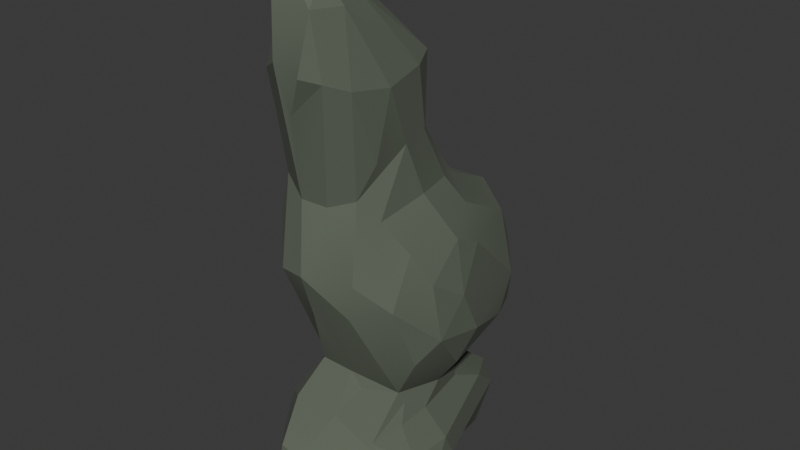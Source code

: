 # Source: Stonepillar.blend  (saved by Blender 4.3.34; exported with 4.5.12 LTS)
import bpy
from mathutils import Matrix  # noqa: F401  (used for matrix-valued properties, if any)

bpy.ops.wm.read_factory_settings(use_empty=True)
scene = bpy.context.scene
scene.name = 'Scene'

# ---- collections
col_collection = bpy.data.collections.new('Collection'); scene.collection.children.link(col_collection)

# ---- materials (node trees are filled in below, after node groups)
mat_material_001 = bpy.data.materials.new('Material.001')

# ---- node groups
ng_smooth_by_angle = bpy.data.node_groups.new('Smooth by Angle', 'GeometryNodeTree')
_s = ng_smooth_by_angle.interface.new_socket(name='Mesh', in_out='OUTPUT', socket_type='NodeSocketGeometry')
_s = ng_smooth_by_angle.interface.new_socket(name='Mesh', in_out='INPUT', socket_type='NodeSocketGeometry')
_s = ng_smooth_by_angle.interface.new_socket(name='Angle', in_out='INPUT', socket_type='NodeSocketFloat')
_s.subtype = 'ANGLE'
_s.default_value = 0.5236
_s.min_value = 0.0
_s.max_value = 3.142
_s.description = 'Maximum face angle for smooth edges'
_s = ng_smooth_by_angle.interface.new_socket(name='Ignore Sharpness', in_out='INPUT', socket_type='NodeSocketBool')
_s.force_non_field = True
ng_smooth_by_angle.description = 'Set the sharpness of mesh edges based on the angle between the neighboring faces'
ng_smooth_by_angle.is_modifier = True
_N = ng_smooth_by_angle.nodes; _L = ng_smooth_by_angle.links
n0 = _N.new('GeometryNodeSetShadeSmooth'); n0.name = 'Set Shade Smooth'; n0.location = (120, -80)
n0.domain = 'EDGE'
n1 = _N.new('GeometryNodeSetShadeSmooth'); n1.name = 'Set Shade Smooth.001'; n1.location = (300, -80)
n2 = _N.new('NodeGroupOutput'); n2.name = 'Group Output'; n2.location = (480, -80)
n3 = _N.new('GeometryNodeInputMeshEdgeAngle'); n3.name = 'Edge Angle'; n3.location = (-440, -240)
n4 = _N.new('NodeGroupInput'); n4.name = 'Group Input'; n4.location = (-80, -80)
n5 = _N.new('GeometryNodeInputEdgeSmooth'); n5.name = 'Is Edge Smooth'; n5.location = (-260, -120)
n6 = _N.new('GeometryNodeInputShadeSmooth'); n6.name = 'Is Shade Smooth'; n6.location = (-440, -397)
n7 = _N.new('FunctionNodeCompare'); n7.name = 'Compare'; n7.location = (-260, -260)
n7.operation = 'LESS_EQUAL'
n7.inputs[6].default_value = (0.0, 0.0, 0.0, 0.0)
n7.inputs[7].default_value = (0.0, 0.0, 0.0, 0.0)
n8 = _N.new('FunctionNodeBooleanMath'); n8.name = 'Boolean Math.001'; n8.location = (-80, -260)
n9 = _N.new('NodeGroupInput'); n9.name = 'Group Input.001'; n9.location = (-440, -329)
n10 = _N.new('NodeGroupInput'); n10.name = 'Group Input.002'; n10.location = (-259, -189)
n11 = _N.new('FunctionNodeBooleanMath'); n11.name = 'Boolean Math'; n11.location = (-80, -149)
n11.operation = 'OR'
n12 = _N.new('FunctionNodeBooleanMath'); n12.name = 'Boolean Math.002'; n12.location = (-260, -380)
n12.operation = 'OR'
n13 = _N.new('NodeGroupInput'); n13.name = 'Group Input.003'; n13.location = (-440, -460)
_L.new(n3.outputs[0], n7.inputs[0])
_L.new(n1.outputs[0], n2.inputs[0])
_L.new(n9.outputs[1], n7.inputs[1])
_L.new(n7.outputs[0], n8.inputs[0])
_L.new(n4.outputs[0], n0.inputs[0])
_L.new(n0.outputs[0], n1.inputs[0])
_L.new(n8.outputs[0], n0.inputs[2])
_L.new(n10.outputs[2], n11.inputs[1])
_L.new(n5.outputs[0], n11.inputs[0])
_L.new(n11.outputs[0], n0.inputs[1])
_L.new(n13.outputs[2], n12.inputs[1])
_L.new(n6.outputs[0], n12.inputs[0])
_L.new(n12.outputs[0], n8.inputs[1])
n2.is_active_output = True

# ---- material node trees
mat_material_001.use_nodes = True; mat_material_001.node_tree.nodes.clear()
_N = mat_material_001.node_tree.nodes; _L = mat_material_001.node_tree.links
n0 = _N.new('ShaderNodeBsdfPrincipled'); n0.name = 'Principled BSDF'; n0.location = (10, 300)
n0.inputs[0].default_value = (0.1135, 0.1344, 0.09949, 1.0)
n0.inputs[2].default_value = 1.0
n1 = _N.new('ShaderNodeOutputMaterial'); n1.name = 'Material Output'; n1.location = (300, 300)
_L.new(n0.outputs[0], n1.inputs[0])
n1.is_active_output = True

# ---- world
world_world = bpy.data.worlds.new('World'); scene.world = world_world
world_world.use_nodes = True; world_world.node_tree.nodes.clear()
_N = world_world.node_tree.nodes; _L = world_world.node_tree.links
n0 = _N.new('ShaderNodeOutputWorld'); n0.name = 'World Output'; n0.location = (300, 300)
n1 = _N.new('ShaderNodeBackground'); n1.name = 'Background'; n1.location = (10, 300)
n1.inputs[0].default_value = (0.05088, 0.05088, 0.05088, 1.0)
_L.new(n1.outputs[0], n0.inputs[0])
n0.is_active_output = True
world_world.color = (0.05088, 0.05088, 0.05088)
world_world.sun_shadow_jitter_overblur = 0.0

# ---- meshes
me_cube_001 = bpy.data.meshes.new('Cube.001')
me_cube_001.from_pydata([(-0.8379, -0.5955, 0.2102), (-0.2107, -0.8956, -0.1804), (0.119, -1.03, -0.09958), (-0.6617, 0.4601, -0.6923), (-0.442, 0.3468, -0.7724), (0.1669, 0.3706, -0.9218), (-0.7891, -0.9666, 0.7898), (-0.8668, -0.793, 1.577), (-1.091, -0.2603, 0.7916), (-1.01, -0.09732, 1.19), (-1.19, -0.05543, 3.147), (-0.9321, -0.7316, 4.78), (-1.262, -0.3771, 5.931), (-1.323, 0.1115, 4.118), (-1.249, 0.2796, 5.749), (-1.15, -0.3551, 3.903), (-0.9853, -0.7632, 6.111), (-1.036, -0.3145, 7.171), (-0.9976, 0.02356, 6.899), (-0.9395, -0.5939, 7.232), (-0.9493, -0.3833, 8.935), (-0.8839, -0.6712, 9.513), (-0.8272, -0.04738, 8.458), (-0.2967, -1.166, 0.2401), (-0.3673, -0.9836, 1.979), (-0.1678, -1.336, 0.776), (-0.09764, -1.324, 1.293), (-0.3985, -0.6278, 2.497), (0.2323, -0.6199, 2.457), (-0.4765, -1.03, 5.227), (0.05679, -1.09, 5.31), (-0.2028, -0.9137, 6.823), (-0.6653, -0.8242, 7.169), (-0.6693, -0.9156, 8.554), (-0.6826, -0.9865, 9.549), (-0.1831, -1.155, 9.897), (-0.5552, -0.9022, 10.61), (-0.6237, -0.8395, 11.59), (-0.3314, -1.061, 11.39), (-0.3893, -0.846, 11.8), (-0.1241, -0.9924, 11.66), (-0.7295, -0.5445, 1.919), (-0.7359, -0.4405, 2.246), (-0.7513, 0.09597, 1.837), (-0.01222, -0.9244, 4.145), (-0.6567, -0.1414, 9.881), (-0.5187, -0.5432, 10.84), (-0.1763, -0.3217, 10.97), (-0.2682, -0.653, 11.67), (-1.018, 0.6306, 0.3959), (-0.9578, 0.2591, -0.08063), (-0.7993, 0.803, -0.4718), (-0.8136, 1.024, -0.06956), (-0.1346, 0.6903, -0.9724), (-0.469, 0.916, -0.7273), (-0.459, 1.176, 0.4011), (-0.1747, 1.243, -0.3623), (-0.7109, 0.3084, 1.749), (-0.7875, 0.9459, 0.6339), (-1.064, 0.4032, 2.695), (-1.119, 0.6453, 3.142), (-0.6728, 1.071, 2.613), (-1.22, 0.5266, 4.612), (-0.5309, 0.361, 6.716), (-0.8429, 1.126, 3.846), (-0.563, 0.6252, 1.549), (-0.3122, 0.9066, 1.88), (-0.6144, 0.2064, 7.598), (0.01227, 0.578, 6.528), (-0.1168, 0.2872, 7.68), (0.2866, 0.2559, 9.457), (-0.2575, 0.1734, 9.679), (-0.1273, 0.034, 10.23), (-0.358, 0.771, 1.399), (0.1888, 0.8211, 1.508), (0.1746, 0.8838, 1.017), (-0.2281, 1.246, 2.289), (-0.4823, 1.315, 3.033), (-0.05265, 1.382, 4.799), (-0.6665, 1.174, 4.886), (-0.4622, 1.123, 5.477), (-0.2199, 0.7679, 6.126), (0.2056, 1.246, 5.491), (0.8379, -0.4569, -0.4307), (1.339, -0.8595, 0.2443), (0.9311, 0.09415, -0.5725), (1.484, -0.2852, -0.2273), (1.375, -0.616, -0.1951), (1.6, -0.05111, 0.2043), (1.719, -0.3493, 0.308), (0.3132, -1.181, 0.2163), (0.2788, -1.324, 1.144), (0.4716, -0.9696, 1.902), (0.6635, -0.8673, 4.301), (0.7826, -0.8857, 5.17), (0.249, -0.8669, 6.761), (-0.03641, -1.068, 8.797), (0.5688, -1.038, 9.578), (0.5924, -0.7119, 6.873), (0.2824, -1.146, 9.681), (0.7689, -0.838, 9.356), (0.5864, -0.7952, 10.95), (0.4017, -1.057, 10.97), (0.2931, -0.8578, 11.56), (0.4936, -0.6417, 2.188), (0.8744, -0.3777, 1.894), (0.9385, -0.6054, 2.804), (0.8313, -0.2515, 7.834), (0.7678, -0.5678, 7.642), (0.1989, -0.3491, 10.97), (0.4301, -0.558, 11.08), (1.544, -0.7613, 0.5112), (1.031, -0.818, 1.231), (1.576, -0.5862, 0.788), (1.069, -0.1198, 1.236), (1.109, -0.4703, 1.283), (1.574, -0.1406, 0.7295), (0.9546, -0.3361, 1.621), (0.9407, 0.1465, 1.561), (1.346, 0.1461, 2.286), (1.308, -0.4142, 2.91), (1.241, -0.6649, 4.494), (1.559, -0.2224, 3.427), (1.486, -0.2991, 4.867), (1.225, -0.4329, 5.648), (1.387, 0.08552, 5.532), (0.8349, -0.5668, 6.362), (0.9225, -0.08299, 6.597), (0.9124, -0.4816, 9.23), (0.8087, -0.07798, 9.396), (1.606, 0.04644, 4.297), (0.3535, 1.015, -0.8926), (0.3871, 1.238, 0.386), (0.6601, 1.198, -0.08998), (0.5806, 0.5559, -0.9691), (0.712, 0.9121, -0.8976), (1.108, 0.4296, -0.2998), (0.735, 0.5374, 1.484), (0.7413, 0.5278, 1.048), (0.7456, 0.3057, 6.581), (0.4516, 0.5948, 6.307), (0.6873, 0.07154, 7.826), (0.3985, 0.2323, 7.744), (0.5878, 0.1527, 9.522), (0.5687, 1.062, 2.072), (0.2567, 1.431, 2.758), (0.7391, 1.29, 4.227), (0.8276, 1.118, 4.992), (0.8221, 0.8642, 0.6378), (1.284, 0.8204, 2.715), (1.605, 0.2583, 3.201), (1.379, 0.3759, 5.164), (1.007, 0.4343, 5.937), (1.01, 1.141, 2.648), (1.212, 1.045, 3.555)], [], [(1, 2, 23), (3, 4, 1), (8, 6, 7), (9, 8, 7), (43, 42, 10), (42, 15, 10), (109, 47, 48), (15, 42, 11), (65, 73, 55, 58), (17, 12, 19), (17, 19, 21), (21, 19, 32), (22, 17, 20), (61, 57, 59, 60), (23, 0, 1), (7, 6, 24), (6, 23, 25), (29, 42, 44), (30, 29, 44), (130, 150, 154, 151), (16, 29, 32), (102, 38, 35, 99), (92, 28, 27, 24), (71, 45, 47), (37, 38, 39), (39, 38, 40), (43, 41, 42), (41, 7, 27), (7, 24, 27), (118, 105, 114), (11, 42, 29), (21, 32, 33), (46, 21, 36), (105, 117, 114), (46, 36, 37), (37, 39, 48), (46, 37, 47), (103, 48, 39), (51, 50, 49), (51, 3, 50), (52, 51, 49), (3, 53, 4), (54, 53, 3), (131, 53, 54), (56, 54, 52), (49, 50, 8), (49, 8, 9), (59, 43, 10), (57, 43, 59), (80, 79, 14, 18), (62, 13, 14), (121, 94, 93, 106), (141, 107, 127, 139), (58, 52, 49), (64, 61, 60), (57, 65, 58), (65, 57, 66), (63, 81, 18), (43, 57, 49, 9), (58, 55, 52), (103, 110, 109, 48), (66, 57, 61), (76, 61, 77), (145, 76, 77), (78, 77, 79), (78, 79, 80), (82, 78, 80), (80, 81, 82), (1, 4, 5), (2, 83, 87), (126, 107, 98, 94), (89, 87, 86), (91, 25, 90), (91, 90, 84), (2, 87, 90), (92, 91, 111), (12, 13, 10), (30, 93, 94), (98, 95, 94), (70, 69, 67, 71), (98, 97, 95), (98, 108, 100), (35, 96, 99), (64, 62, 14, 79), (102, 97, 100), (40, 38, 102), (28, 92, 104), (83, 5, 85, 87), (28, 44, 27), (28, 105, 106), (118, 114, 138, 137), (108, 98, 107), (143, 110, 129), (110, 101, 129), (140, 68, 69, 142), (83, 2, 1, 5), (110, 103, 101), (44, 28, 106, 93, 30), (111, 91, 84), (90, 87, 84), (112, 92, 111), (117, 115, 114), (115, 112, 113), (119, 105, 118), (119, 122, 120), (7, 41, 43, 9), (106, 120, 121), (31, 95, 97, 96), (127, 126, 124), (125, 127, 124), (107, 126, 127), (107, 128, 108), (129, 128, 107), (31, 32, 29, 30), (136, 134, 135), (134, 136, 85), (133, 136, 135), (136, 88, 86), (21, 46, 45, 20), (139, 152, 140), (141, 139, 142), (143, 141, 142), (55, 132, 56), (74, 138, 75), (75, 148, 132), (74, 73, 66), (35, 34, 33), (145, 153, 144), (146, 145, 78), (146, 78, 82), (82, 81, 140), (72, 71, 47), (138, 114, 116, 148), (35, 31, 96), (153, 149, 137), (12, 15, 11, 16), (134, 53, 131, 135), (152, 125, 151), (153, 137, 144), (154, 149, 153), (154, 147, 151), (152, 151, 147), (1, 0, 3), (29, 16, 11), (6, 8, 0), (137, 149, 119, 118), (14, 12, 17), (12, 16, 19), (19, 16, 32), (22, 18, 17), (20, 17, 21), (34, 21, 33), (22, 20, 45), (6, 0, 23), (24, 6, 26), (26, 6, 25), (109, 72, 47), (36, 21, 34), (36, 34, 35), (27, 42, 41), (42, 27, 44), (47, 45, 46), (48, 47, 37), (50, 3, 0), (53, 5, 4), (51, 54, 3), (52, 54, 51), (55, 56, 52), (56, 131, 54), (8, 50, 0), (127, 125, 152, 139), (58, 49, 57), (62, 60, 13), (14, 13, 12), (18, 14, 17), (60, 59, 10, 13), (143, 70, 72, 109), (62, 64, 60), (66, 73, 65), (68, 63, 69), (81, 63, 68), (63, 67, 69), (76, 145, 144, 74), (71, 67, 22, 45), (75, 73, 74), (76, 66, 61), (78, 145, 77), (64, 77, 61), (79, 77, 64), (81, 80, 18), (126, 94, 121, 124), (85, 86, 87), (86, 88, 89), (25, 23, 90), (2, 90, 23), (26, 25, 91), (92, 24, 26), (92, 26, 91), (105, 104, 92, 112), (95, 31, 30), (94, 95, 30), (98, 100, 97), (97, 99, 96), (102, 99, 97), (101, 102, 100), (128, 101, 100), (103, 39, 40), (103, 40, 102), (101, 103, 102), (105, 28, 104), (143, 109, 110), (113, 112, 111), (115, 117, 112), (88, 133, 148, 116), (114, 115, 116), (116, 115, 113), (117, 105, 112), (18, 22, 67, 63), (105, 119, 120), (106, 105, 120), (122, 121, 120), (122, 123, 121), (123, 124, 121), (123, 125, 124), (130, 125, 123), (108, 128, 100), (129, 101, 128), (84, 87, 111), (89, 111, 87), (89, 113, 111), (89, 116, 113), (88, 116, 89), (130, 123, 122), (53, 134, 5), (5, 134, 85), (56, 133, 131), (56, 132, 133), (131, 133, 135), (133, 88, 136), (85, 136, 86), (74, 137, 138), (68, 140, 81), (140, 142, 139), (69, 70, 142), (70, 143, 142), (71, 72, 70), (73, 132, 55), (148, 133, 132), (75, 132, 73), (75, 138, 148), (76, 74, 66), (15, 12, 10), (144, 137, 74), (145, 146, 153), (146, 82, 147), (31, 35, 33, 32), (36, 35, 38, 37), (149, 150, 119), (150, 122, 119), (125, 130, 151), (141, 129, 107), (143, 129, 141), (149, 154, 150), (146, 154, 153), (147, 154, 146), (150, 130, 122), (147, 82, 140, 152)])
me_cube_001.polygons.foreach_set('use_smooth', [True] * 267)
me_cube_001.materials.append(mat_material_001)
me_cube_001.update()

# ---- objects
ob_stone = bpy.data.objects.new('Stone', me_cube_001)

# ---- transforms, parenting, visibility, modifiers, constraints
ob_stone.location = (0.0, 0.04556, 0.3668)
ob_stone.scale = (0.4638, 0.9374, 0.3608)
_m = ob_stone.modifiers.new('Smooth by Angle', 'NODES')
_m.node_group = ng_smooth_by_angle
_gi = [s.identifier for s in ng_smooth_by_angle.interface.items_tree if s.item_type == 'SOCKET' and s.in_out == 'INPUT']
_m[_gi[1]] = 0.1745  # 'Angle'
_m.use_pin_to_last = True
_m.show_group_selector = False

# ---- collection membership
col_collection.objects.link(ob_stone)

# ---- scene / render settings (as saved in the file)
scene.frame_start = 1; scene.frame_end = 250; scene.frame_set(1)
scene.render.engine = 'BLENDER_EEVEE_NEXT'
bpy.context.view_layer.update()

# ---- added for rendering (the .blend has no active camera and no usable light): camera, sun
cam_auto = bpy.data.cameras.new('AutoCamera')
cam_auto.lens = 50.0
cam_auto.sensor_width = 36.0
cam_auto.clip_end = 1000.0
ob_auto_camera = bpy.data.objects.new('AutoCamera', cam_auto)
scene.collection.objects.link(ob_auto_camera)
ob_auto_camera.location = (5.15602, -5.98713, 6.37152)
ob_auto_camera.rotation_euler = (1.09748, -7.21219e-08, 0.694738)
scene.camera = ob_auto_camera
light_auto_sun = bpy.data.lights.new('AutoSun', 'SUN')
light_auto_sun.energy = 3.0
light_auto_sun.angle = 0.0523599
ob_auto_sun = bpy.data.objects.new('AutoSun', light_auto_sun)
scene.collection.objects.link(ob_auto_sun)
ob_auto_sun.rotation_euler = (0.872665, 0.174533, 0.523599)
bpy.context.view_layer.update()

